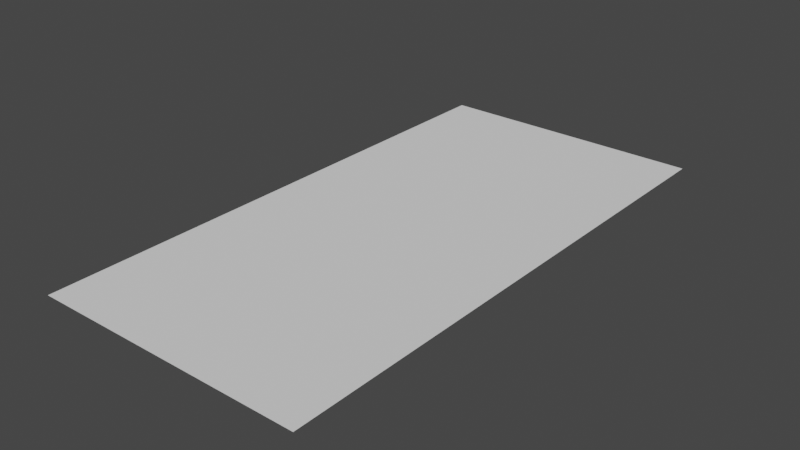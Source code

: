 # Source: ScenaryWall.blend  (saved by Blender 3.6.11; exported with 4.5.12 LTS)
import bpy
from mathutils import Matrix  # noqa: F401  (used for matrix-valued properties, if any)

bpy.ops.wm.read_factory_settings(use_empty=True)
scene = bpy.context.scene
scene.name = 'Scene'

# ---- world
world_world = bpy.data.worlds.new('World'); scene.world = world_world
world_world.use_nodes = True; world_world.node_tree.nodes.clear()
_N = world_world.node_tree.nodes; _L = world_world.node_tree.links
n0 = _N.new('ShaderNodeOutputWorld'); n0.name = 'World Output'; n0.location = (300, 300)
n1 = _N.new('ShaderNodeBackground'); n1.name = 'Background'; n1.location = (10, 300)
n1.inputs[0].default_value = (0.05088, 0.05088, 0.05088, 1.0)
_L.new(n1.outputs[0], n0.inputs[0])
n0.is_active_output = True
world_world.color = (0.05088, 0.05088, 0.05088)
world_world.use_sun_shadow = False
world_world.sun_shadow_jitter_overblur = 0.0

# ---- meshes
me_plane = bpy.data.meshes.new('Plane')
me_plane.from_pydata([(-1.0, -1.0, 0.0), (1.0, -1.0, 0.0), (-1.0, 1.0, 0.0), (1.0, 1.0, 0.0)], [], [(0, 1, 3, 2)])
_uv = me_plane.uv_layers.new(name='UVMap')
_uv.uv.foreach_set('vector', [0.0, 0.0, 1.0, 0.0, 1.0, 1.0, 0.0, 1.0])
me_plane.update()

# ---- objects
ob_floor = bpy.data.objects.new('Floor', me_plane)

# ---- transforms, parenting, visibility, modifiers, constraints
ob_floor.location = (0.0, 0.0, 0.0)
ob_floor.scale = (2.5, 5.0, 2.5)

# ---- collection membership
scene.collection.objects.link(ob_floor)

# ---- scene / render settings (as saved in the file)
scene.frame_start = 1; scene.frame_end = 250; scene.frame_set(1)
scene.render.engine = 'BLENDER_EEVEE_NEXT'
scene.cycles.sampling_pattern = 'TABULATED_SOBOL'
scene.view_settings.view_transform = 'Filmic'
bpy.context.view_layer.update()

# ---- added for rendering (the .blend has no active camera and no usable light): camera, sun
cam_auto = bpy.data.cameras.new('AutoCamera')
cam_auto.lens = 50.0
cam_auto.sensor_width = 36.0
cam_auto.clip_end = 1000.0
ob_auto_camera = bpy.data.objects.new('AutoCamera', cam_auto)
scene.collection.objects.link(ob_auto_camera)
ob_auto_camera.location = (10.3443, -12.4132, 8.27546)
ob_auto_camera.rotation_euler = (1.09748, -7.21219e-08, 0.694738)
scene.camera = ob_auto_camera
light_auto_sun = bpy.data.lights.new('AutoSun', 'SUN')
light_auto_sun.energy = 3.0
light_auto_sun.angle = 0.0523599
ob_auto_sun = bpy.data.objects.new('AutoSun', light_auto_sun)
scene.collection.objects.link(ob_auto_sun)
ob_auto_sun.rotation_euler = (0.872665, 0.174533, 0.523599)
bpy.context.view_layer.update()
